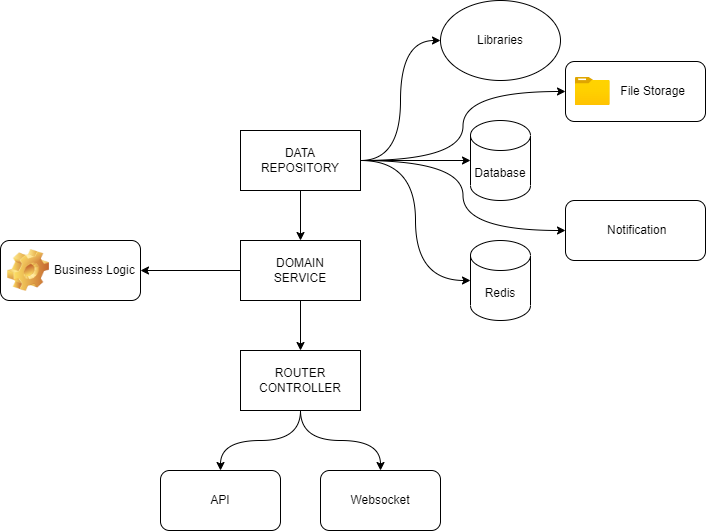

The diagram above was exported from draw.io. Its source (the exported page's mxGraphModel, read from the mxfile embedded in the PNG):
<mxGraphModel dx="1434" dy="764" grid="1" gridSize="10" guides="1" tooltips="1" connect="1" arrows="1" fold="1" page="1" pageScale="1" pageWidth="827" pageHeight="1169" math="0" shadow="0">
  <root>
    <mxCell id="0" />
    <mxCell id="1" parent="0" />
    <mxCell id="2D9O58AkL0JUmjVwAKPX-9" style="rounded=0;orthogonalLoop=1;jettySize=auto;html=1;exitX=1;exitY=0.5;exitDx=0;exitDy=0;entryX=0;entryY=0.5;entryDx=0;entryDy=0;edgeStyle=orthogonalEdgeStyle;curved=1;" edge="1" parent="1" source="2D9O58AkL0JUmjVwAKPX-1" target="2D9O58AkL0JUmjVwAKPX-8">
      <mxGeometry relative="1" as="geometry" />
    </mxCell>
    <mxCell id="2D9O58AkL0JUmjVwAKPX-10" style="edgeStyle=none;rounded=0;orthogonalLoop=1;jettySize=auto;html=1;exitX=1;exitY=0.5;exitDx=0;exitDy=0;" edge="1" parent="1" source="2D9O58AkL0JUmjVwAKPX-1" target="2D9O58AkL0JUmjVwAKPX-5">
      <mxGeometry relative="1" as="geometry" />
    </mxCell>
    <mxCell id="2D9O58AkL0JUmjVwAKPX-11" style="edgeStyle=orthogonalEdgeStyle;rounded=0;orthogonalLoop=1;jettySize=auto;html=1;exitX=1;exitY=0.5;exitDx=0;exitDy=0;entryX=0;entryY=0.5;entryDx=0;entryDy=0;entryPerimeter=0;curved=1;" edge="1" parent="1" source="2D9O58AkL0JUmjVwAKPX-1" target="2D9O58AkL0JUmjVwAKPX-6">
      <mxGeometry relative="1" as="geometry" />
    </mxCell>
    <mxCell id="2D9O58AkL0JUmjVwAKPX-12" style="edgeStyle=none;rounded=0;orthogonalLoop=1;jettySize=auto;html=1;exitX=0.5;exitY=1;exitDx=0;exitDy=0;entryX=0.5;entryY=0;entryDx=0;entryDy=0;" edge="1" parent="1" source="2D9O58AkL0JUmjVwAKPX-1" target="2D9O58AkL0JUmjVwAKPX-2">
      <mxGeometry relative="1" as="geometry" />
    </mxCell>
    <mxCell id="2D9O58AkL0JUmjVwAKPX-22" style="edgeStyle=orthogonalEdgeStyle;rounded=0;orthogonalLoop=1;jettySize=auto;html=1;exitX=1;exitY=0.5;exitDx=0;exitDy=0;entryX=0;entryY=0.5;entryDx=0;entryDy=0;curved=1;" edge="1" parent="1" source="2D9O58AkL0JUmjVwAKPX-1" target="2D9O58AkL0JUmjVwAKPX-19">
      <mxGeometry relative="1" as="geometry" />
    </mxCell>
    <mxCell id="2D9O58AkL0JUmjVwAKPX-30" style="edgeStyle=orthogonalEdgeStyle;curved=1;rounded=0;orthogonalLoop=1;jettySize=auto;html=1;exitX=1;exitY=0.5;exitDx=0;exitDy=0;entryX=0;entryY=0.5;entryDx=0;entryDy=0;" edge="1" parent="1" source="2D9O58AkL0JUmjVwAKPX-1" target="2D9O58AkL0JUmjVwAKPX-28">
      <mxGeometry relative="1" as="geometry" />
    </mxCell>
    <mxCell id="2D9O58AkL0JUmjVwAKPX-1" value="DATA&lt;br&gt;REPOSITORY" style="rounded=0;whiteSpace=wrap;html=1;" vertex="1" parent="1">
      <mxGeometry x="340" y="130" width="120" height="60" as="geometry" />
    </mxCell>
    <mxCell id="2D9O58AkL0JUmjVwAKPX-13" style="edgeStyle=none;rounded=0;orthogonalLoop=1;jettySize=auto;html=1;exitX=0.5;exitY=1;exitDx=0;exitDy=0;entryX=0.5;entryY=0;entryDx=0;entryDy=0;" edge="1" parent="1" source="2D9O58AkL0JUmjVwAKPX-2" target="2D9O58AkL0JUmjVwAKPX-3">
      <mxGeometry relative="1" as="geometry" />
    </mxCell>
    <mxCell id="2D9O58AkL0JUmjVwAKPX-17" style="edgeStyle=none;rounded=0;orthogonalLoop=1;jettySize=auto;html=1;exitX=0;exitY=0.5;exitDx=0;exitDy=0;entryX=1;entryY=0.5;entryDx=0;entryDy=0;" edge="1" parent="1" source="2D9O58AkL0JUmjVwAKPX-2" target="2D9O58AkL0JUmjVwAKPX-16">
      <mxGeometry relative="1" as="geometry" />
    </mxCell>
    <mxCell id="2D9O58AkL0JUmjVwAKPX-2" value="DOMAIN&lt;br&gt;SERVICE" style="rounded=0;whiteSpace=wrap;html=1;" vertex="1" parent="1">
      <mxGeometry x="340" y="240" width="120" height="60" as="geometry" />
    </mxCell>
    <mxCell id="2D9O58AkL0JUmjVwAKPX-25" style="edgeStyle=orthogonalEdgeStyle;curved=1;rounded=0;orthogonalLoop=1;jettySize=auto;html=1;exitX=0.5;exitY=1;exitDx=0;exitDy=0;entryX=0.5;entryY=0;entryDx=0;entryDy=0;" edge="1" parent="1" source="2D9O58AkL0JUmjVwAKPX-3" target="2D9O58AkL0JUmjVwAKPX-24">
      <mxGeometry relative="1" as="geometry" />
    </mxCell>
    <mxCell id="2D9O58AkL0JUmjVwAKPX-26" style="edgeStyle=orthogonalEdgeStyle;curved=1;rounded=0;orthogonalLoop=1;jettySize=auto;html=1;exitX=0.5;exitY=1;exitDx=0;exitDy=0;entryX=0.5;entryY=0;entryDx=0;entryDy=0;" edge="1" parent="1" source="2D9O58AkL0JUmjVwAKPX-3" target="2D9O58AkL0JUmjVwAKPX-23">
      <mxGeometry relative="1" as="geometry" />
    </mxCell>
    <mxCell id="2D9O58AkL0JUmjVwAKPX-3" value="ROUTER&lt;br&gt;CONTROLLER" style="rounded=0;whiteSpace=wrap;html=1;" vertex="1" parent="1">
      <mxGeometry x="340" y="350" width="120" height="60" as="geometry" />
    </mxCell>
    <mxCell id="2D9O58AkL0JUmjVwAKPX-5" value="Database" style="shape=cylinder3;whiteSpace=wrap;html=1;boundedLbl=1;backgroundOutline=1;size=15;" vertex="1" parent="1">
      <mxGeometry x="570" y="120" width="60" height="80" as="geometry" />
    </mxCell>
    <mxCell id="2D9O58AkL0JUmjVwAKPX-6" value="Redis" style="shape=cylinder3;whiteSpace=wrap;html=1;boundedLbl=1;backgroundOutline=1;size=15;" vertex="1" parent="1">
      <mxGeometry x="570" y="240" width="60" height="80" as="geometry" />
    </mxCell>
    <mxCell id="2D9O58AkL0JUmjVwAKPX-8" value="Libraries" style="ellipse;whiteSpace=wrap;html=1;" vertex="1" parent="1">
      <mxGeometry x="540" width="120" height="80" as="geometry" />
    </mxCell>
    <mxCell id="2D9O58AkL0JUmjVwAKPX-16" value="&lt;span style=&quot;font-weight: normal;&quot;&gt;Business Logic&lt;/span&gt;" style="label;whiteSpace=wrap;html=1;image=img/clipart/Gear_128x128.png" vertex="1" parent="1">
      <mxGeometry x="100" y="240" width="140" height="60" as="geometry" />
    </mxCell>
    <mxCell id="2D9O58AkL0JUmjVwAKPX-21" value="" style="group" vertex="1" connectable="0" parent="1">
      <mxGeometry x="665" y="61" width="140" height="60" as="geometry" />
    </mxCell>
    <mxCell id="2D9O58AkL0JUmjVwAKPX-19" value="&lt;span style=&quot;white-space: pre;&quot;&gt;&#09;&lt;/span&gt;&lt;span style=&quot;white-space: pre;&quot;&gt;&#09;&lt;/span&gt;File Storage" style="rounded=1;whiteSpace=wrap;html=1;align=left;" vertex="1" parent="2D9O58AkL0JUmjVwAKPX-21">
      <mxGeometry width="140" height="60" as="geometry" />
    </mxCell>
    <mxCell id="2D9O58AkL0JUmjVwAKPX-20" value="" style="aspect=fixed;html=1;points=[];align=center;image;fontSize=12;image=img/lib/azure2/general/Folder_Blank.svg;" vertex="1" parent="2D9O58AkL0JUmjVwAKPX-21">
      <mxGeometry x="10" y="16" width="34.5" height="28" as="geometry" />
    </mxCell>
    <mxCell id="2D9O58AkL0JUmjVwAKPX-23" value="Websocket" style="rounded=1;whiteSpace=wrap;html=1;" vertex="1" parent="1">
      <mxGeometry x="420" y="470" width="120" height="60" as="geometry" />
    </mxCell>
    <mxCell id="2D9O58AkL0JUmjVwAKPX-24" value="API" style="rounded=1;whiteSpace=wrap;html=1;" vertex="1" parent="1">
      <mxGeometry x="260" y="470" width="120" height="60" as="geometry" />
    </mxCell>
    <mxCell id="2D9O58AkL0JUmjVwAKPX-27" value="" style="group" vertex="1" connectable="0" parent="1">
      <mxGeometry x="665" y="200" width="140" height="60" as="geometry" />
    </mxCell>
    <mxCell id="2D9O58AkL0JUmjVwAKPX-28" value="&amp;nbsp;Notification" style="rounded=1;whiteSpace=wrap;html=1;align=center;" vertex="1" parent="2D9O58AkL0JUmjVwAKPX-27">
      <mxGeometry width="140" height="60" as="geometry" />
    </mxCell>
  </root>
</mxGraphModel>